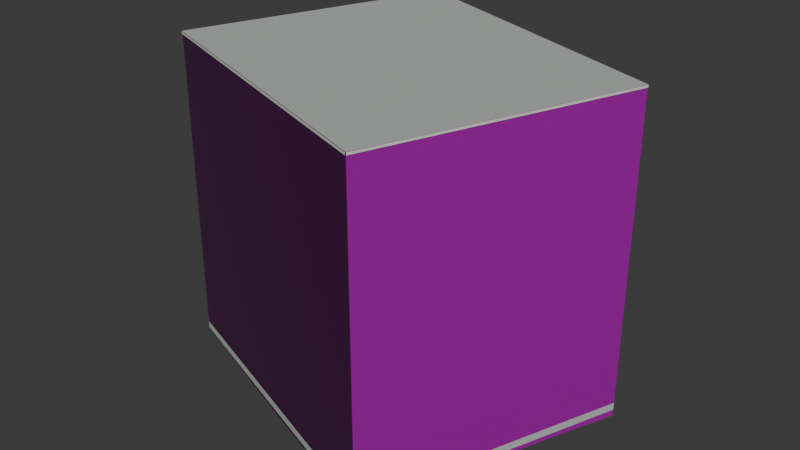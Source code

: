 # Source: osm-way-53921162.blend  (saved by Blender 5.2.45; exported with 4.5.12 LTS)
import bpy
from mathutils import Matrix  # noqa: F401  (used for matrix-valued properties, if any)

bpy.ops.wm.read_factory_settings(use_empty=True)
scene = bpy.context.scene
scene.name = 'Scene'

# ---- collections
col_collection = bpy.data.collections.new('Collection'); scene.collection.children.link(col_collection)

# ---- images (referenced by path relative to the original .blend; pixels are not part of the script)
import os
ASSET_DIR = os.environ.get("B2B_ASSET_DIR", "")  # directory of the original .blend (textures are referenced by path, not embedded)
HERE = os.path.dirname(os.path.abspath(__file__))  # packed textures are extracted next to this script under _unpacked/

def load_image(name, relpath, width, height, colorspace="sRGB"):
    """Load a texture the original file referenced (path relative to the .blend, or extracted next to this script)."""
    p = next((c for c in (os.path.join(HERE, relpath), os.path.join(ASSET_DIR, relpath)) if relpath and os.path.exists(c)), "")
    if p:
        img = bpy.data.images.load(p, check_existing=True)
        img.name = name
    else:  # same state as the original file: an image datablock whose file is absent (Cycles renders it pink)
        img = bpy.data.images.new(name, width, height)
        img.source = "FILE"
        img.filepath = "//" + (relpath or name)
    img.colorspace_settings.name = colorspace
    return img
img_plaster001_1k_jpg_color_jpg = load_image('Plaster001_1K-JPG_Color.jpg', 'Plaster001_1K-JPG_Color.jpg', 1024, 1024, 'sRGB')
img_plaster001_1k_jpg_normalgl_jpg = load_image('Plaster001_1K-JPG_NormalGL.jpg', 'Plaster001_1K-JPG_NormalGL.jpg', 1024, 1024, 'Non-Color')
img_plaster001_1k_jpg_roughness_jpg = load_image('Plaster001_1K-JPG_Roughness.jpg', 'Plaster001_1K-JPG_Roughness.jpg', 1024, 1024, 'Non-Color')
img_concrete034_1k_jpg_color_jpg = load_image('Concrete034_1K-JPG_Color.jpg', 'Concrete034_1K-JPG_Color.jpg', 1024, 1024, 'sRGB')
img_concrete034_1k_jpg_normalgl_jpg = load_image('Concrete034_1K-JPG_NormalGL.jpg', 'Concrete034_1K-JPG_NormalGL.jpg', 1024, 1024, 'Non-Color')
img_concrete034_1k_jpg_roughness_jpg = load_image('Concrete034_1K-JPG_Roughness.jpg', 'Concrete034_1K-JPG_Roughness.jpg', 1024, 1024, 'Non-Color')

# ---- materials (node trees are filled in below, after node groups)
mat_reality_aged_pale_plaster = bpy.data.materials.new('reality aged pale plaster')
mat_reality_concrete_plinth = bpy.data.materials.new('reality concrete plinth')
mat_reality_pale_aluminum_sill = bpy.data.materials.new('reality pale aluminum sill')
mat_reality_flat_weathered_roof = bpy.data.materials.new('reality flat weathered roof')
mat_building_foundation = bpy.data.materials.new('building foundation')

# ---- material node trees
mat_reality_aged_pale_plaster.use_nodes = True; mat_reality_aged_pale_plaster.node_tree.nodes.clear()
_N = mat_reality_aged_pale_plaster.node_tree.nodes; _L = mat_reality_aged_pale_plaster.node_tree.links
n0 = _N.new('ShaderNodeBsdfPrincipled'); n0.name = 'Principled BSDF'; n0.location = (-200, 100)
n0.inputs[10].default_value = 0.005
n1 = _N.new('ShaderNodeOutputMaterial'); n1.name = 'Material Output'; n1.location = (200, 100)
n2 = _N.new('ShaderNodeTexImage'); n2.name = 'Image Texture'; n2.location = (0, 0)
n2.image = img_plaster001_1k_jpg_color_jpg
n3 = _N.new('ShaderNodeTexCoord'); n3.name = 'Texture Coordinate'; n3.location = (0, 0)
n4 = _N.new('ShaderNodeMapping'); n4.name = 'Source physical UV scale'; n4.location = (0, 0)
n4.inputs[3].default_value = (3.0, 3.0, 1.0)
n5 = _N.new('ShaderNodeTexImage'); n5.name = 'Image Texture.001'; n5.location = (0, 0)
n5.image = img_plaster001_1k_jpg_normalgl_jpg
n6 = _N.new('ShaderNodeNormalMap'); n6.name = 'Normal Map'; n6.location = (0, 0)
n6.width = 160
n7 = _N.new('ShaderNodeTexImage'); n7.name = 'Image Texture.002'; n7.location = (0, 0)
n7.image = img_plaster001_1k_jpg_roughness_jpg
_L.new(n0.outputs[0], n1.inputs[0])
_L.new(n3.outputs[2], n4.inputs[0])
_L.new(n4.outputs[0], n2.inputs[0])
_L.new(n2.outputs[0], n0.inputs[0])
_L.new(n4.outputs[0], n5.inputs[0])
_L.new(n5.outputs[0], n6.inputs[1])
_L.new(n6.outputs[0], n0.inputs[5])
_L.new(n4.outputs[0], n7.inputs[0])
_L.new(n7.outputs[0], n0.inputs[2])
n1.is_active_output = True
mat_reality_concrete_plinth.use_nodes = True; mat_reality_concrete_plinth.node_tree.nodes.clear()
_N = mat_reality_concrete_plinth.node_tree.nodes; _L = mat_reality_concrete_plinth.node_tree.links
n0 = _N.new('ShaderNodeBsdfPrincipled'); n0.name = 'Principled BSDF'; n0.location = (-200, 100)
n0.inputs[0].default_value = (0.4549, 0.4941, 0.4549, 1.0)
n0.inputs[2].default_value = 0.83
n0.inputs[10].default_value = 0.005
n1 = _N.new('ShaderNodeOutputMaterial'); n1.name = 'Material Output'; n1.location = (200, 100)
_L.new(n0.outputs[0], n1.inputs[0])
n1.is_active_output = True
mat_reality_pale_aluminum_sill.use_nodes = True; mat_reality_pale_aluminum_sill.node_tree.nodes.clear()
_N = mat_reality_pale_aluminum_sill.node_tree.nodes; _L = mat_reality_pale_aluminum_sill.node_tree.links
n0 = _N.new('ShaderNodeBsdfPrincipled'); n0.name = 'Principled BSDF'; n0.location = (-200, 100)
n0.inputs[0].default_value = (0.6941, 0.7059, 0.6627, 1.0)
n0.inputs[2].default_value = 0.83
n0.inputs[10].default_value = 0.005
n1 = _N.new('ShaderNodeOutputMaterial'); n1.name = 'Material Output'; n1.location = (200, 100)
_L.new(n0.outputs[0], n1.inputs[0])
n1.is_active_output = True
mat_reality_flat_weathered_roof.use_nodes = True; mat_reality_flat_weathered_roof.node_tree.nodes.clear()
_N = mat_reality_flat_weathered_roof.node_tree.nodes; _L = mat_reality_flat_weathered_roof.node_tree.links
n0 = _N.new('ShaderNodeBsdfPrincipled'); n0.name = 'Principled BSDF'; n0.location = (-200, 100)
n0.inputs[0].default_value = (0.451, 0.4745, 0.4549, 1.0)
n0.inputs[2].default_value = 0.83
n0.inputs[10].default_value = 0.005
n1 = _N.new('ShaderNodeOutputMaterial'); n1.name = 'Material Output'; n1.location = (200, 100)
_L.new(n0.outputs[0], n1.inputs[0])
n1.is_active_output = True
mat_building_foundation.use_nodes = True; mat_building_foundation.node_tree.nodes.clear()
_N = mat_building_foundation.node_tree.nodes; _L = mat_building_foundation.node_tree.links
n0 = _N.new('ShaderNodeBsdfPrincipled'); n0.name = 'Principled BSDF'; n0.location = (-200, 100)
n0.inputs[10].default_value = 0.005
n1 = _N.new('ShaderNodeOutputMaterial'); n1.name = 'Material Output'; n1.location = (200, 100)
n2 = _N.new('ShaderNodeTexImage'); n2.name = 'Image Texture'; n2.location = (0, 0)
n2.image = img_concrete034_1k_jpg_color_jpg
n3 = _N.new('ShaderNodeTexCoord'); n3.name = 'Texture Coordinate'; n3.location = (0, 0)
n4 = _N.new('ShaderNodeMapping'); n4.name = 'Source physical UV scale'; n4.location = (0, 0)
n4.inputs[3].default_value = (3.636, 7.273, 1.0)
n5 = _N.new('ShaderNodeTexImage'); n5.name = 'Image Texture.001'; n5.location = (0, 0)
n5.image = img_concrete034_1k_jpg_normalgl_jpg
n6 = _N.new('ShaderNodeNormalMap'); n6.name = 'Normal Map'; n6.location = (0, 0)
n6.width = 160
n7 = _N.new('ShaderNodeTexImage'); n7.name = 'Image Texture.002'; n7.location = (0, 0)
n7.image = img_concrete034_1k_jpg_roughness_jpg
_L.new(n0.outputs[0], n1.inputs[0])
_L.new(n3.outputs[2], n4.inputs[0])
_L.new(n4.outputs[0], n2.inputs[0])
_L.new(n2.outputs[0], n0.inputs[0])
_L.new(n4.outputs[0], n5.inputs[0])
_L.new(n5.outputs[0], n6.inputs[1])
_L.new(n6.outputs[0], n0.inputs[5])
_L.new(n4.outputs[0], n7.inputs[0])
_L.new(n7.outputs[0], n0.inputs[2])
n1.is_active_output = True

# ---- world
world_world = bpy.data.worlds.new('World'); scene.world = world_world
world_world.use_nodes = True; world_world.node_tree.nodes.clear()
_N = world_world.node_tree.nodes; _L = world_world.node_tree.links
n0 = _N.new('ShaderNodeOutputWorld'); n0.name = 'World Output'; n0.location = (200, 100)
n1 = _N.new('ShaderNodeBackground'); n1.name = 'Background'; n1.location = (-200, 100)
n1.inputs[0].default_value = (0.05088, 0.05088, 0.05088, 1.0)
_L.new(n1.outputs[0], n0.inputs[0])
n0.is_active_output = True
world_world.color = (0.05088, 0.05088, 0.05088)
world_world.sun_shadow_jitter_overblur = 0.0

# ---- meshes
me_reality_53921162_near_reality_aged_pale_plaster = bpy.data.meshes.new('reality 53921162 near reality aged pale plaster')
me_reality_53921162_near_reality_aged_pale_plaster.from_pydata([(-9.328, -3.402, 0.0), (-7.078, 2.628, 0.0), (-7.078, 2.628, 15.0), (-9.328, -3.402, 15.0), (-7.078, 2.628, 0.0), (-4.838, 8.648, 0.0), (-4.838, 8.648, 15.0), (-7.078, 2.628, 15.0), (-4.838, 8.648, 0.0), (9.312, 3.408, 0.0), (9.312, 3.408, 15.0), (-4.838, 8.648, 15.0), (9.312, 3.408, 0.0), (7.102, -2.592, 0.0), (7.102, -2.592, 15.0), (9.312, 3.408, 15.0), (7.102, -2.592, 0.0), (4.882, -8.602, 0.0), (4.882, -8.602, 15.0), (7.102, -2.592, 15.0), (4.882, -8.602, 0.0), (-9.328, -3.402, 0.0), (-9.328, -3.402, 15.0), (4.882, -8.602, 15.0)], [], [(0, 2, 1), (0, 3, 2), (4, 6, 5), (4, 7, 6), (8, 10, 9), (8, 11, 10), (12, 14, 13), (12, 15, 14), (16, 18, 17), (16, 19, 18), (20, 22, 21), (20, 23, 22)])
_uv = me_reality_53921162_near_reality_aged_pale_plaster.uv_layers.new(name='Runtime source UV')
_uv.uv.foreach_set('vector', [0.0, 0.0, 2.145, 5.0, 2.145, 0.0, 0.0, 0.0, 0.0, 5.0, 2.145, 5.0, 0.0, 0.0, 2.141, 5.0, 2.141, 0.0, 0.0, 0.0, 0.0, 5.0, 2.141, 5.0, 0.0, 0.0, 5.03, 5.0, 5.03, 0.0, 0.0, 0.0, 0.0, 5.0, 5.03, 5.0, 0.0, 0.0, 2.131, 5.0, 2.131, 0.0, 0.0, 0.0, 0.0, 5.0, 2.131, 5.0, 0.0, 0.0, 2.136, 5.0, 2.136, 0.0, 0.0, 0.0, 0.0, 5.0, 2.136, 5.0, 0.0, 0.0, 5.044, 5.0, 5.044, 0.0, 0.0, 0.0, 0.0, 5.0, 5.044, 5.0])
me_reality_53921162_near_reality_aged_pale_plaster.materials.append(mat_reality_aged_pale_plaster)
me_reality_53921162_near_reality_aged_pale_plaster.update()
me_reality_53921162_near_reality_concrete_plinth = bpy.data.meshes.new('reality 53921162 near reality concrete plinth')
me_reality_53921162_near_reality_concrete_plinth.from_pydata([(-9.332, -3.401, 0.0), (-7.082, 2.629, 0.0), (-7.082, 2.629, 0.36), (-9.332, -3.401, 0.36), (-7.082, 2.629, 0.0), (-4.842, 8.649, 0.0), (-4.842, 8.649, 0.36), (-7.082, 2.629, 0.36), (-4.837, 8.652, 0.0), (9.313, 3.412, 0.0), (9.313, 3.412, 0.36), (-4.837, 8.652, 0.36), (9.316, 3.407, 0.0), (7.106, -2.593, 0.0), (7.106, -2.593, 0.36), (9.316, 3.407, 0.36), (7.106, -2.593, 0.0), (4.886, -8.603, 0.0), (4.886, -8.603, 0.36), (7.106, -2.593, 0.36), (4.881, -8.606, 0.0), (-9.329, -3.406, 0.0), (-9.329, -3.406, 0.36), (4.881, -8.606, 0.36)], [], [(0, 2, 1), (0, 3, 2), (4, 6, 5), (4, 7, 6), (8, 10, 9), (8, 11, 10), (12, 14, 13), (12, 15, 14), (16, 18, 17), (16, 19, 18), (20, 22, 21), (20, 23, 22)])
_uv = me_reality_53921162_near_reality_concrete_plinth.uv_layers.new(name='Runtime source UV')
_uv.uv.foreach_set('vector', [0.0, 0.0, 2.145, 0.12, 2.145, 0.0, 0.0, 0.0, 0.0, 0.12, 2.145, 0.12, 0.0, 0.0, 2.141, 0.12, 2.141, 0.0, 0.0, 0.0, 0.0, 0.12, 2.141, 0.12, 0.0, 0.0, 5.03, 0.12, 5.03, 0.0, 0.0, 0.0, 0.0, 0.12, 5.03, 0.12, 0.0, 0.0, 2.131, 0.12, 2.131, 0.0, 0.0, 0.0, 0.0, 0.12, 2.131, 0.12, 0.0, 0.0, 2.136, 0.12, 2.136, 0.0, 0.0, 0.0, 0.0, 0.12, 2.136, 0.12, 0.0, 0.0, 5.044, 0.12, 5.044, 0.0, 0.0, 0.0, 0.0, 0.12, 5.044, 0.12])
me_reality_53921162_near_reality_concrete_plinth.materials.append(mat_reality_concrete_plinth)
me_reality_53921162_near_reality_concrete_plinth.update()
me_reality_53921162_near_reality_pale_aluminum_sill = bpy.data.meshes.new('reality 53921162 near reality pale aluminum sill')
me_reality_53921162_near_reality_pale_aluminum_sill.from_pydata([(-9.356, -3.392, 14.89), (-7.106, 2.638, 14.89), (-7.106, 2.638, 15.0), (-9.356, -3.392, 15.0), (-7.106, 2.638, 14.89), (-4.866, 8.658, 14.89), (-4.866, 8.658, 15.0), (-7.106, 2.638, 15.0), (-4.828, 8.676, 14.89), (9.322, 3.436, 14.89), (9.322, 3.436, 15.0), (-4.828, 8.676, 15.0), (9.34, 3.398, 14.89), (7.13, -2.602, 14.89), (7.13, -2.602, 15.0), (9.34, 3.398, 15.0), (7.13, -2.602, 14.89), (4.91, -8.612, 14.89), (4.91, -8.612, 15.0), (7.13, -2.602, 15.0), (4.872, -8.63, 14.89), (-9.338, -3.43, 14.89), (-9.338, -3.43, 15.0), (4.872, -8.63, 15.0)], [], [(0, 2, 1), (0, 3, 2), (4, 6, 5), (4, 7, 6), (8, 10, 9), (8, 11, 10), (12, 14, 13), (12, 15, 14), (16, 18, 17), (16, 19, 18), (20, 22, 21), (20, 23, 22)])
_uv = me_reality_53921162_near_reality_pale_aluminum_sill.uv_layers.new(name='Runtime source UV')
_uv.uv.foreach_set('vector', [0.0, 4.963, 2.145, 5.0, 2.145, 4.963, 0.0, 4.963, 0.0, 5.0, 2.145, 5.0, 0.0, 4.963, 2.141, 5.0, 2.141, 4.963, 0.0, 4.963, 0.0, 5.0, 2.141, 5.0, 0.0, 4.963, 5.03, 5.0, 5.03, 4.963, 0.0, 4.963, 0.0, 5.0, 5.03, 5.0, 0.0, 4.963, 2.131, 5.0, 2.131, 4.963, 0.0, 4.963, 0.0, 5.0, 2.131, 5.0, 0.0, 4.963, 2.136, 5.0, 2.136, 4.963, 0.0, 4.963, 0.0, 5.0, 2.136, 5.0, 0.0, 4.963, 5.044, 5.0, 5.044, 4.963, 0.0, 4.963, 0.0, 5.0, 5.044, 5.0])
me_reality_53921162_near_reality_pale_aluminum_sill.materials.append(mat_reality_pale_aluminum_sill)
me_reality_53921162_near_reality_pale_aluminum_sill.update()
me_reality_53921162_near_reality_flat_weathered_roof = bpy.data.meshes.new('reality 53921162 near reality flat weathered roof')
me_reality_53921162_near_reality_flat_weathered_roof.from_pydata([(7.102, -2.592, 15.0), (4.882, -8.602, 15.0), (-9.328, -3.402, 15.0), (-9.328, -3.402, 15.0), (7.102, -2.592, 15.0), (-9.328, -3.402, 15.0), (-7.078, 2.628, 15.0), (-7.078, 2.628, 15.0), (7.102, -2.592, 15.0), (-7.078, 2.628, 15.0), (-4.838, 8.648, 15.0), (-4.838, 8.648, 15.0), (7.102, -2.592, 15.0), (-4.838, 8.648, 15.0), (9.312, 3.408, 15.0), (9.312, 3.408, 15.0)], [], [(0, 2, 1), (4, 6, 5), (8, 10, 9), (12, 14, 13)])
_uv = me_reality_53921162_near_reality_flat_weathered_roof.uv_layers.new(name='Runtime source UV')
_uv.uv.foreach_set('vector', [89.52, -7.08, 85.41, -6.878, 85.41, -7.08, 89.52, -7.08, 85.97, -8.385, 85.97, -7.08, 89.52, -7.08, 86.53, -9.89, 86.53, -7.08, 89.52, -7.08, 90.07, -8.58, 90.07, -7.08])
me_reality_53921162_near_reality_flat_weathered_roof.materials.append(mat_reality_flat_weathered_roof)
me_reality_53921162_near_reality_flat_weathered_roof.update()
me_building_foundation_53921162 = bpy.data.meshes.new('building foundation 53921162')
me_building_foundation_53921162.from_pydata([(-9.328, -3.402, -0.06522), (-8.203, -0.387, -0.05176), (-9.328, -3.402, 0.0), (-8.203, -0.387, 0.0), (-8.203, -0.387, -0.05176), (-7.078, 2.628, -0.05535), (-8.203, -0.387, 0.0), (-7.078, 2.628, 0.0), (-7.078, 2.628, -0.05535), (-5.958, 5.638, -0.08781), (-7.078, 2.628, 0.0), (-5.958, 5.638, 0.0), (-5.958, 5.638, -0.08781), (-4.838, 8.648, -0.1993), (-5.958, 5.638, 0.0), (-4.838, 8.648, 0.0), (-4.838, 8.648, -0.1993), (-1.301, 7.338, -0.1651), (-4.838, 8.648, 0.0), (-1.301, 7.338, 0.0), (-1.301, 7.338, -0.1651), (2.237, 6.028, -0.1801), (-1.301, 7.338, 0.0), (2.237, 6.028, 0.0), (2.237, 6.028, -0.1801), (5.774, 4.718, -0.1958), (2.237, 6.028, 0.0), (5.774, 4.718, 0.0), (5.774, 4.718, -0.1958), (9.312, 3.408, -0.3093), (5.774, 4.718, 0.0), (9.312, 3.408, 0.0), (9.312, 3.408, -0.3093), (8.207, 0.408, -0.2284), (9.312, 3.408, 0.0), (8.207, 0.408, 0.0), (8.207, 0.408, -0.2284), (7.102, -2.592, -0.2035), (8.207, 0.408, 0.0), (7.102, -2.592, 0.0), (7.102, -2.592, -0.2035), (5.992, -5.597, -0.1775), (7.102, -2.592, 0.0), (5.992, -5.597, 0.0), (5.992, -5.597, -0.1775), (4.882, -8.602, -0.15), (5.992, -5.597, 0.0), (4.882, -8.602, 0.0), (4.882, -8.602, -0.15), (1.329, -7.302, -0.1376), (4.882, -8.602, 0.0), (1.329, -7.302, 0.0), (1.329, -7.302, -0.1376), (-2.223, -6.002, -0.1369), (1.329, -7.302, 0.0), (-2.223, -6.002, 0.0), (-2.223, -6.002, -0.1369), (-5.775, -4.702, -0.1057), (-2.223, -6.002, 0.0), (-5.775, -4.702, 0.0), (-5.775, -4.702, -0.1057), (-9.328, -3.402, -0.06522), (-5.775, -4.702, 0.0), (-9.328, -3.402, 0.0)], [], [(0, 2, 1), (1, 2, 3), (4, 6, 5), (5, 6, 7), (8, 10, 9), (9, 10, 11), (12, 14, 13), (13, 14, 15), (16, 18, 17), (17, 18, 19), (20, 22, 21), (21, 22, 23), (24, 26, 25), (25, 26, 27), (28, 30, 29), (29, 30, 31), (32, 34, 33), (33, 34, 35), (36, 38, 37), (37, 38, 39), (40, 42, 41), (41, 42, 43), (44, 46, 45), (45, 46, 47), (48, 50, 49), (49, 50, 51), (52, 54, 53), (53, 54, 55), (56, 58, 57), (57, 58, 59), (60, 62, 61), (61, 62, 63)])
_uv = me_building_foundation_53921162.uv_layers.new(name='Runtime source UV')
_uv.uv.foreach_set('vector', [0.0, 0.0, 0.0, 1.0, 0.5, 0.0, 0.5, 0.0, 0.0, 1.0, 0.5, 1.0, 0.5, 0.0, 0.5, 1.0, 1.0, 0.0, 1.0, 0.0, 0.5, 1.0, 1.0, 1.0, 0.0, 0.0, 0.0, 1.0, 0.5, 0.0, 0.5, 0.0, 0.0, 1.0, 0.5, 1.0, 0.5, 0.0, 0.5, 1.0, 1.0, 0.0, 1.0, 0.0, 0.5, 1.0, 1.0, 1.0, 0.0, 0.0, 0.0, 1.0, 0.25, 0.0, 0.25, 0.0, 0.0, 1.0, 0.25, 1.0, 0.25, 0.0, 0.25, 1.0, 0.5, 0.0, 0.5, 0.0, 0.25, 1.0, 0.5, 1.0, 0.5, 0.0, 0.5, 1.0, 0.75, 0.0, 0.75, 0.0, 0.5, 1.0, 0.75, 1.0, 0.75, 0.0, 0.75, 1.0, 1.0, 0.0, 1.0, 0.0, 0.75, 1.0, 1.0, 1.0, 0.0, 0.0, 0.0, 1.0, 0.5, 0.0, 0.5, 0.0, 0.0, 1.0, 0.5, 1.0, 0.5, 0.0, 0.5, 1.0, 1.0, 0.0, 1.0, 0.0, 0.5, 1.0, 1.0, 1.0, 0.0, 0.0, 0.0, 1.0, 0.5, 0.0, 0.5, 0.0, 0.0, 1.0, 0.5, 1.0, 0.5, 0.0, 0.5, 1.0, 1.0, 0.0, 1.0, 0.0, 0.5, 1.0, 1.0, 1.0, 0.0, 0.0, 0.0, 1.0, 0.25, 0.0, 0.25, 0.0, 0.0, 1.0, 0.25, 1.0, 0.25, 0.0, 0.25, 1.0, 0.5, 0.0, 0.5, 0.0, 0.25, 1.0, 0.5, 1.0, 0.5, 0.0, 0.5, 1.0, 0.75, 0.0, 0.75, 0.0, 0.5, 1.0, 0.75, 1.0, 0.75, 0.0, 0.75, 1.0, 1.0, 0.0, 1.0, 0.0, 0.75, 1.0, 1.0, 1.0])
me_building_foundation_53921162.materials.append(mat_building_foundation)
me_building_foundation_53921162.update()

# ---- objects
ob_osm_way_53921162 = bpy.data.objects.new('osm-way-53921162', None)
ob_reality_53921162_near_reality_aged_pale_plaster = bpy.data.objects.new('reality 53921162 near reality aged pale plaster', me_reality_53921162_near_reality_aged_pale_plaster)
ob_reality_53921162_near_reality_concrete_plinth = bpy.data.objects.new('reality 53921162 near reality concrete plinth', me_reality_53921162_near_reality_concrete_plinth)
ob_reality_53921162_near_reality_pale_aluminum_sill = bpy.data.objects.new('reality 53921162 near reality pale aluminum sill', me_reality_53921162_near_reality_pale_aluminum_sill)
ob_reality_53921162_near_reality_flat_weathered_roof = bpy.data.objects.new('reality 53921162 near reality flat weathered roof', me_reality_53921162_near_reality_flat_weathered_roof)
ob_building_foundation_53921162 = bpy.data.objects.new('building foundation 53921162', me_building_foundation_53921162)

# ---- transforms, parenting, visibility, modifiers, constraints
ob_osm_way_53921162.location = (0.0, 0.0, 0.0)
ob_reality_53921162_near_reality_aged_pale_plaster.parent = ob_osm_way_53921162
ob_reality_53921162_near_reality_aged_pale_plaster.location = (0.0, 0.0, 0.0)
ob_reality_53921162_near_reality_concrete_plinth.parent = ob_osm_way_53921162
ob_reality_53921162_near_reality_concrete_plinth.location = (0.0, 0.0, 0.0)
ob_reality_53921162_near_reality_pale_aluminum_sill.parent = ob_osm_way_53921162
ob_reality_53921162_near_reality_pale_aluminum_sill.location = (0.0, 0.0, 0.0)
ob_reality_53921162_near_reality_flat_weathered_roof.parent = ob_osm_way_53921162
ob_reality_53921162_near_reality_flat_weathered_roof.location = (0.0, 0.0, 0.0)
ob_building_foundation_53921162.parent = ob_osm_way_53921162
ob_building_foundation_53921162.location = (0.0, 0.0, 0.0)

# ---- collection membership
col_collection.objects.link(ob_osm_way_53921162)
col_collection.objects.link(ob_reality_53921162_near_reality_aged_pale_plaster)
col_collection.objects.link(ob_reality_53921162_near_reality_concrete_plinth)
col_collection.objects.link(ob_reality_53921162_near_reality_pale_aluminum_sill)
col_collection.objects.link(ob_reality_53921162_near_reality_flat_weathered_roof)
col_collection.objects.link(ob_building_foundation_53921162)

# ---- scene / render settings (as saved in the file)
scene.frame_start = 1; scene.frame_end = 250; scene.frame_set(1)
scene.render.engine = 'BLENDER_EEVEE_NEXT'
scene.render.bake_bias = 0.0
scene.render.bake_samples = 0
scene.render.compositor_device = 'GPU'
scene.eevee.use_volume_custom_range = False
scene.eevee.fast_gi_thickness_near = 0.1
scene.eevee.fast_gi_thickness_far = 0.0
scene.eevee.ray_tracing_options.screen_trace_thickness = 0.1
bpy.context.view_layer.update()

# ---- added for rendering (the .blend has no active camera and no usable light): camera, sun
cam_auto = bpy.data.cameras.new('AutoCamera')
cam_auto.lens = 50.0
cam_auto.sensor_width = 36.0
cam_auto.clip_end = 1000.0
ob_auto_camera = bpy.data.objects.new('AutoCamera', cam_auto)
scene.collection.objects.link(ob_auto_camera)
ob_auto_camera.location = (27.4921, -32.9771, 29.3454)
ob_auto_camera.rotation_euler = (1.09748, -7.21219e-08, 0.694738)
scene.camera = ob_auto_camera
light_auto_sun = bpy.data.lights.new('AutoSun', 'SUN')
light_auto_sun.energy = 3.0
light_auto_sun.angle = 0.0523599
ob_auto_sun = bpy.data.objects.new('AutoSun', light_auto_sun)
scene.collection.objects.link(ob_auto_sun)
ob_auto_sun.rotation_euler = (0.872665, 0.174533, 0.523599)
bpy.context.view_layer.update()
